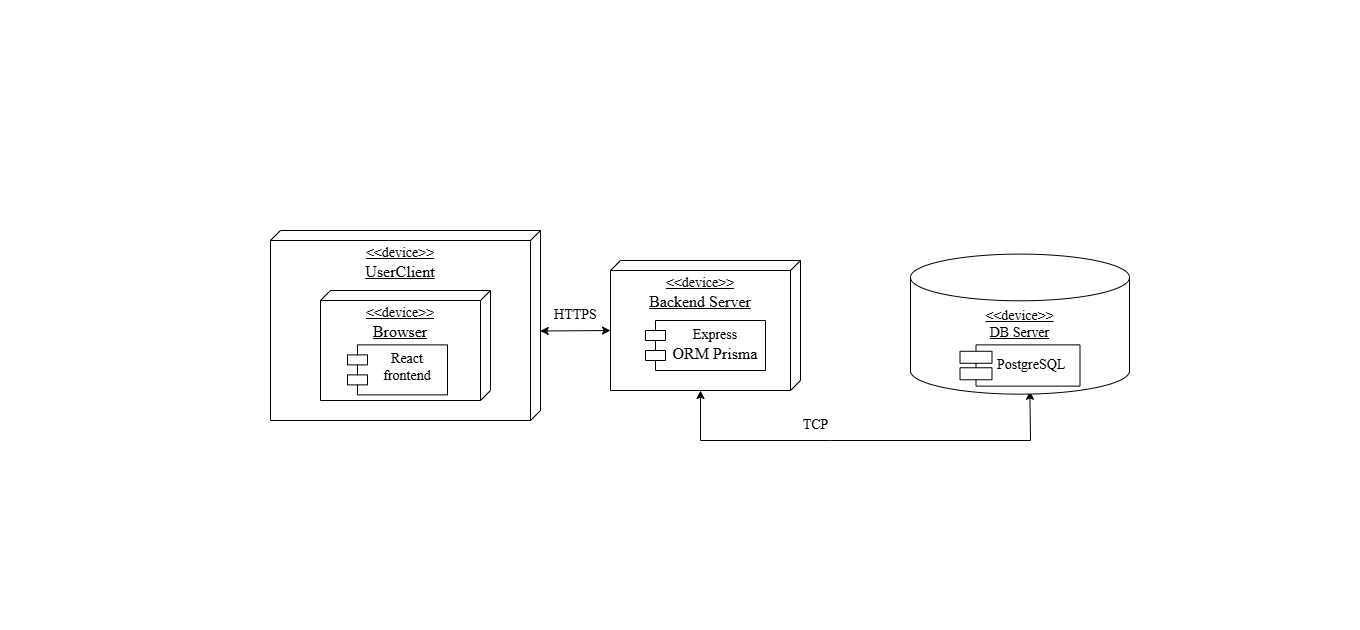

The diagram above was exported from draw.io. Its source (the exported page's mxGraphModel, read from the mxfile embedded in the PNG):
<mxGraphModel dx="1843" dy="796" grid="1" gridSize="10" guides="1" tooltips="1" connect="1" arrows="1" fold="1" page="1" pageScale="1" pageWidth="827" pageHeight="1169" math="0" shadow="0">
  <root>
    <mxCell id="0" />
    <mxCell id="1" parent="0" />
    <mxCell id="SsdqD4UkFX1JxJGcO28Z-6" value="&lt;font style=&quot;font-size: 14px;&quot; face=&quot;Times New Roman&quot;&gt;&amp;lt;&amp;lt;device&amp;gt;&amp;gt;&lt;/font&gt;&lt;div&gt;&lt;font size=&quot;3&quot; face=&quot;Times New Roman&quot;&gt;Backend Server&lt;/font&gt;&lt;/div&gt;" style="verticalAlign=top;align=center;spacingTop=8;spacingLeft=2;spacingRight=12;shape=cube;size=10;direction=south;fontStyle=4;html=1;whiteSpace=wrap;" parent="1" vertex="1">
      <mxGeometry x="670" y="460" width="190" height="130" as="geometry" />
    </mxCell>
    <mxCell id="SsdqD4UkFX1JxJGcO28Z-7" value="&lt;div style=&quot;&quot;&gt;&lt;font style=&quot;font-size: 14px;&quot; face=&quot;Times New Roman&quot;&gt;Express&lt;/font&gt;&lt;/div&gt;&lt;div style=&quot;&quot;&gt;&lt;font size=&quot;3&quot; face=&quot;Times New Roman&quot;&gt;ORM Prisma&lt;/font&gt;&lt;/div&gt;" style="shape=module;align=center;spacingLeft=20;align=center;verticalAlign=top;whiteSpace=wrap;html=1;" parent="1" vertex="1">
      <mxGeometry x="705" y="520" width="120" height="50" as="geometry" />
    </mxCell>
    <mxCell id="SsdqD4UkFX1JxJGcO28Z-8" value="&lt;font style=&quot;font-size: 14px;&quot; face=&quot;Times New Roman&quot;&gt;&amp;lt;&amp;lt;device&amp;gt;&amp;gt;&lt;/font&gt;&lt;div&gt;&lt;font size=&quot;3&quot; face=&quot;Times New Roman&quot;&gt;UserClient&lt;/font&gt;&lt;/div&gt;" style="verticalAlign=top;align=center;spacingTop=8;spacingLeft=2;spacingRight=12;shape=cube;size=10;direction=south;fontStyle=4;html=1;whiteSpace=wrap;" parent="1" vertex="1">
      <mxGeometry x="330" y="430" width="270" height="190" as="geometry" />
    </mxCell>
    <mxCell id="SsdqD4UkFX1JxJGcO28Z-10" value="&lt;font style=&quot;font-size: 14px;&quot; face=&quot;Times New Roman&quot;&gt;&amp;lt;&amp;lt;device&amp;gt;&amp;gt;&lt;/font&gt;&lt;div&gt;&lt;font size=&quot;3&quot; face=&quot;Times New Roman&quot;&gt;Browser&lt;/font&gt;&lt;/div&gt;" style="verticalAlign=top;align=center;spacingTop=8;spacingLeft=2;spacingRight=12;shape=cube;size=10;direction=south;fontStyle=4;html=1;whiteSpace=wrap;" parent="1" vertex="1">
      <mxGeometry x="380" y="490" width="170" height="110" as="geometry" />
    </mxCell>
    <mxCell id="SsdqD4UkFX1JxJGcO28Z-11" value="&lt;div style=&quot;&quot;&gt;&lt;font style=&quot;font-size: 14px;&quot; face=&quot;Times New Roman&quot;&gt;React&lt;br&gt;frontend&lt;/font&gt;&lt;/div&gt;" style="shape=module;align=center;spacingLeft=20;align=center;verticalAlign=top;whiteSpace=wrap;html=1;" parent="1" vertex="1">
      <mxGeometry x="407" y="544.38" width="100" height="50" as="geometry" />
    </mxCell>
    <mxCell id="SsdqD4UkFX1JxJGcO28Z-12" value="" style="endArrow=classic;startArrow=classic;html=1;rounded=0;entryX=0;entryY=0;entryDx=70;entryDy=190;entryPerimeter=0;exitX=0.529;exitY=0.001;exitDx=0;exitDy=0;exitPerimeter=0;" parent="1" source="SsdqD4UkFX1JxJGcO28Z-8" target="SsdqD4UkFX1JxJGcO28Z-6" edge="1">
      <mxGeometry width="50" height="50" relative="1" as="geometry">
        <mxPoint x="600" y="540" as="sourcePoint" />
        <mxPoint x="650" y="490" as="targetPoint" />
      </mxGeometry>
    </mxCell>
    <mxCell id="SsdqD4UkFX1JxJGcO28Z-13" value="&lt;font style=&quot;font-size: 14px;&quot; face=&quot;Times New Roman&quot;&gt;HTTPS&lt;/font&gt;" style="text;html=1;align=center;verticalAlign=middle;resizable=0;points=[];autosize=1;strokeColor=none;fillColor=none;" parent="1" vertex="1">
      <mxGeometry x="600" y="500" width="70" height="30" as="geometry" />
    </mxCell>
    <mxCell id="SsdqD4UkFX1JxJGcO28Z-14" value="" style="endArrow=classic;startArrow=classic;html=1;rounded=0;exitX=0;exitY=0;exitDx=130;exitDy=100;exitPerimeter=0;entryX=0.545;entryY=0.98;entryDx=0;entryDy=0;entryPerimeter=0;" parent="1" source="SsdqD4UkFX1JxJGcO28Z-6" edge="1" target="fI5dsAy7wMsCGMB1t6mY-1">
      <mxGeometry width="50" height="50" relative="1" as="geometry">
        <mxPoint x="720" y="640" as="sourcePoint" />
        <mxPoint x="980" y="590" as="targetPoint" />
        <Array as="points">
          <mxPoint x="760" y="640" />
          <mxPoint x="890" y="640" />
          <mxPoint x="1090" y="640" />
        </Array>
      </mxGeometry>
    </mxCell>
    <mxCell id="SsdqD4UkFX1JxJGcO28Z-16" value="&lt;font style=&quot;font-size: 14px;&quot; face=&quot;Times New Roman&quot;&gt;TCP&lt;/font&gt;" style="text;html=1;align=center;verticalAlign=middle;resizable=0;points=[];autosize=1;strokeColor=none;fillColor=none;" parent="1" vertex="1">
      <mxGeometry x="850" y="610" width="50" height="30" as="geometry" />
    </mxCell>
    <mxCell id="0bEqWF2Om9ak0KfdApQi-1" value="&amp;nbsp;" style="text;html=1;align=center;verticalAlign=middle;whiteSpace=wrap;rounded=0;" parent="1" vertex="1">
      <mxGeometry x="665" y="310" width="60" height="30" as="geometry" />
    </mxCell>
    <mxCell id="0bEqWF2Om9ak0KfdApQi-2" value="&amp;nbsp;" style="text;html=1;align=center;verticalAlign=middle;whiteSpace=wrap;rounded=0;" parent="1" vertex="1">
      <mxGeometry x="710" y="710" width="60" height="30" as="geometry" />
    </mxCell>
    <mxCell id="0bEqWF2Om9ak0KfdApQi-3" value="&amp;nbsp;" style="text;html=1;align=center;verticalAlign=middle;whiteSpace=wrap;rounded=0;" parent="1" vertex="1">
      <mxGeometry x="1140" y="490" width="60" height="30" as="geometry" />
    </mxCell>
    <mxCell id="0bEqWF2Om9ak0KfdApQi-4" value="&amp;nbsp;" style="text;html=1;align=center;verticalAlign=middle;whiteSpace=wrap;rounded=0;" parent="1" vertex="1">
      <mxGeometry x="190" y="490" width="60" height="30" as="geometry" />
    </mxCell>
    <mxCell id="fI5dsAy7wMsCGMB1t6mY-1" value="&lt;font style=&quot;font-size: 14px;&quot; face=&quot;Times New Roman&quot;&gt;&lt;span style=&quot;text-wrap: nowrap; text-decoration-line: underline;&quot;&gt;&amp;lt;&amp;lt;device&amp;gt;&amp;gt;&lt;/span&gt;&lt;br style=&quot;text-wrap: nowrap;&quot;&gt;&lt;span style=&quot;text-wrap: nowrap; text-decoration-line: underline;&quot;&gt;DB Server&lt;/span&gt;&lt;/font&gt;" style="strokeWidth=1;html=1;shape=mxgraph.flowchart.database;whiteSpace=wrap;" vertex="1" parent="1">
      <mxGeometry x="970" y="453.61" width="219" height="140.03" as="geometry" />
    </mxCell>
    <mxCell id="fI5dsAy7wMsCGMB1t6mY-2" value="&lt;font style=&quot;font-size: 14px;&quot; face=&quot;Times New Roman&quot;&gt;PostgreSQL&lt;/font&gt;" style="shape=component;align=left;spacingLeft=36;rounded=0;shadow=0;comic=0;labelBackgroundColor=none;strokeWidth=1;fontFamily=Verdana;fontSize=12;html=1;" vertex="1" parent="1">
      <mxGeometry x="1019.5" y="544.38" width="120" height="41.25" as="geometry" />
    </mxCell>
    <mxCell id="fI5dsAy7wMsCGMB1t6mY-3" value="&amp;nbsp;" style="text;html=1;align=center;verticalAlign=middle;whiteSpace=wrap;rounded=0;" vertex="1" parent="1">
      <mxGeometry x="750" y="800" width="60" height="30" as="geometry" />
    </mxCell>
    <mxCell id="fI5dsAy7wMsCGMB1t6mY-4" value="&amp;nbsp;" style="text;html=1;align=center;verticalAlign=middle;whiteSpace=wrap;rounded=0;" vertex="1" parent="1">
      <mxGeometry x="725" y="200" width="60" height="30" as="geometry" />
    </mxCell>
    <mxCell id="fI5dsAy7wMsCGMB1t6mY-5" value="&amp;nbsp;" style="text;html=1;align=center;verticalAlign=middle;whiteSpace=wrap;rounded=0;" vertex="1" parent="1">
      <mxGeometry x="1360" y="500" width="60" height="30" as="geometry" />
    </mxCell>
    <mxCell id="fI5dsAy7wMsCGMB1t6mY-6" value="&amp;nbsp;" style="text;html=1;align=center;verticalAlign=middle;whiteSpace=wrap;rounded=0;" vertex="1" parent="1">
      <mxGeometry x="60" y="500" width="60" height="30" as="geometry" />
    </mxCell>
  </root>
</mxGraphModel>